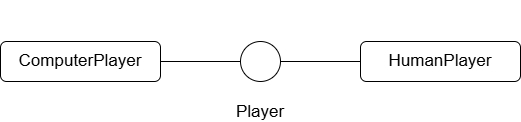

The diagram above was exported from draw.io. Its source (the exported page's mxGraphModel, read from the mxfile embedded in the PNG):
<mxGraphModel dx="1042" dy="722" grid="1" gridSize="10" guides="1" tooltips="1" connect="1" arrows="1" fold="1" page="1" pageScale="1" pageWidth="1200" pageHeight="1600" math="0" shadow="0">
  <root>
    <mxCell id="0" />
    <mxCell id="1" parent="0" />
    <mxCell id="Jd-nAy-1lipp0HoyYTj3-4" style="edgeStyle=orthogonalEdgeStyle;rounded=0;orthogonalLoop=1;jettySize=auto;html=1;exitX=1;exitY=0.5;exitDx=0;exitDy=0;entryX=0;entryY=0.5;entryDx=0;entryDy=0;endArrow=none;endFill=0;fontSize=17;" parent="1" source="Jd-nAy-1lipp0HoyYTj3-1" target="Jd-nAy-1lipp0HoyYTj3-3" edge="1">
      <mxGeometry relative="1" as="geometry" />
    </mxCell>
    <mxCell id="Jd-nAy-1lipp0HoyYTj3-1" value="ComputerPlayer" style="rounded=1;whiteSpace=wrap;html=1;fontSize=17;" parent="1" vertex="1">
      <mxGeometry x="320" y="240" width="160" height="40" as="geometry" />
    </mxCell>
    <mxCell id="Jd-nAy-1lipp0HoyYTj3-6" style="edgeStyle=orthogonalEdgeStyle;rounded=0;orthogonalLoop=1;jettySize=auto;html=1;exitX=0;exitY=0.5;exitDx=0;exitDy=0;entryX=1;entryY=0.5;entryDx=0;entryDy=0;endArrow=none;endFill=0;fontSize=17;" parent="1" source="Jd-nAy-1lipp0HoyYTj3-2" target="Jd-nAy-1lipp0HoyYTj3-3" edge="1">
      <mxGeometry relative="1" as="geometry" />
    </mxCell>
    <mxCell id="Jd-nAy-1lipp0HoyYTj3-2" value="HumanPlayer" style="rounded=1;whiteSpace=wrap;html=1;fontSize=17;" parent="1" vertex="1">
      <mxGeometry x="680" y="240" width="160" height="40" as="geometry" />
    </mxCell>
    <mxCell id="Jd-nAy-1lipp0HoyYTj3-3" value="&lt;div&gt;&lt;br&gt;&lt;/div&gt;&lt;div&gt;&lt;br&gt;&lt;/div&gt;&lt;div&gt;&lt;br&gt;&lt;/div&gt;&lt;div&gt;&lt;br&gt;&lt;/div&gt;&lt;div&gt;&lt;br&gt;&lt;/div&gt;&lt;div&gt;Player&lt;/div&gt;" style="ellipse;whiteSpace=wrap;html=1;aspect=fixed;fontSize=17;" parent="1" vertex="1">
      <mxGeometry x="560" y="240" width="40" height="40" as="geometry" />
    </mxCell>
  </root>
</mxGraphModel>